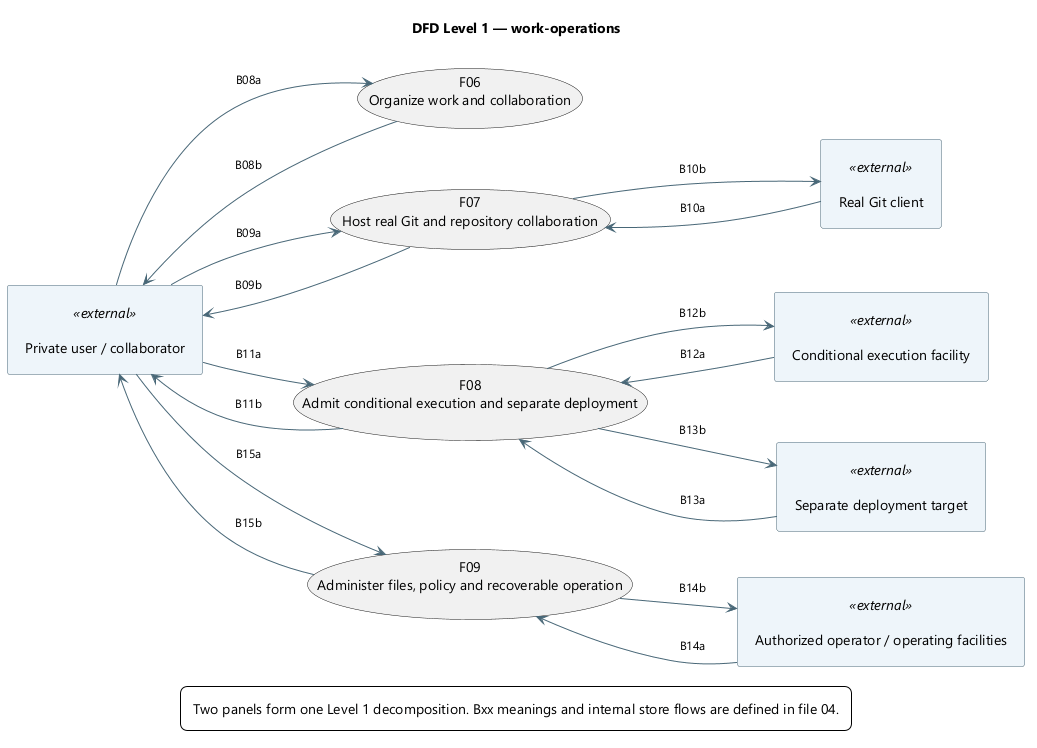

The diagram above was rendered by PlantUML. Its source (embedded in the PNG):
@startuml
skinparam backgroundColor white
skinparam defaultFontName Segoe UI
skinparam defaultFontSize 14
skinparam shadowing false
skinparam ArrowColor #486777
skinparam ArrowFontSize 12
skinparam rectangleBackgroundColor #EEF5FA
skinparam rectangleBorderColor #486777
skinparam packageBackgroundColor #F7FAFC
skinparam packageBorderColor #486777
skinparam componentBackgroundColor #EEF5FA
skinparam noteBackgroundColor #FFF3DA
skinparam noteBorderColor #B59865
skinparam nodesep 35
skinparam ranksep 45
skinparam padding 8
title DFD Level 1 — work-operations
left to right direction
rectangle "Private user / collaborator" as human <<external>>
rectangle "Real Git client" as gitclient <<external>>
rectangle "Conditional execution facility" as runner <<external>>
rectangle "Separate deployment target" as target <<external>>
rectangle "Authorized operator / operating facilities" as operator <<external>>
usecase "F06\nOrganize work and collaboration" as F06
usecase "F07\nHost real Git and repository collaboration" as F07
usecase "F08\nAdmit conditional execution and separate deployment" as F08
usecase "F09\nAdminister files, policy and recoverable operation" as F09
human --> F06 : B08a
F06 --> human : B08b
human --> F07 : B09a
F07 --> human : B09b
human --> F08 : B11a
F08 --> human : B11b
human --> F09 : B15a
F09 --> human : B15b
gitclient --> F07 : B10a
F07 --> gitclient : B10b
runner --> F08 : B12a
F08 --> runner : B12b
target --> F08 : B13a
F08 --> target : B13b
operator --> F09 : B14a
F09 --> operator : B14b

legend bottom
Two panels form one Level 1 decomposition. Bxx meanings and internal store flows are defined in file 04.
endlegend
@enduml